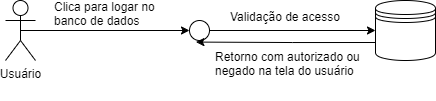

The diagram above was exported from draw.io. Its source (the exported page's mxGraphModel, read from the mxfile embedded in the PNG):
<mxGraphModel dx="819" dy="433" grid="1" gridSize="10" guides="1" tooltips="1" connect="1" arrows="1" fold="1" page="1" pageScale="1" pageWidth="827" pageHeight="1169" math="0" shadow="0">
  <root>
    <mxCell id="0" />
    <mxCell id="1" parent="0" />
    <mxCell id="lB4pQ5i5si7qshlwSDMk-4" style="edgeStyle=orthogonalEdgeStyle;rounded=0;orthogonalLoop=1;jettySize=auto;html=1;entryX=0;entryY=0.5;entryDx=0;entryDy=0;exitX=0.5;exitY=0.5;exitDx=0;exitDy=0;exitPerimeter=0;" edge="1" parent="1" source="lB4pQ5i5si7qshlwSDMk-1" target="lB4pQ5i5si7qshlwSDMk-3">
      <mxGeometry relative="1" as="geometry">
        <mxPoint x="260" y="260" as="sourcePoint" />
      </mxGeometry>
    </mxCell>
    <mxCell id="lB4pQ5i5si7qshlwSDMk-1" value="Usuário" style="shape=umlActor;verticalLabelPosition=bottom;verticalAlign=top;html=1;" vertex="1" parent="1">
      <mxGeometry x="210" y="230" width="30" height="60" as="geometry" />
    </mxCell>
    <mxCell id="lB4pQ5i5si7qshlwSDMk-2" value="" style="shape=datastore;whiteSpace=wrap;html=1;" vertex="1" parent="1">
      <mxGeometry x="580" y="230" width="60" height="60" as="geometry" />
    </mxCell>
    <mxCell id="lB4pQ5i5si7qshlwSDMk-5" style="edgeStyle=orthogonalEdgeStyle;rounded=0;orthogonalLoop=1;jettySize=auto;html=1;exitX=1;exitY=0.5;exitDx=0;exitDy=0;entryX=0;entryY=0.5;entryDx=0;entryDy=0;" edge="1" parent="1" source="lB4pQ5i5si7qshlwSDMk-3" target="lB4pQ5i5si7qshlwSDMk-2">
      <mxGeometry relative="1" as="geometry" />
    </mxCell>
    <mxCell id="lB4pQ5i5si7qshlwSDMk-3" value="" style="ellipse;whiteSpace=wrap;html=1;aspect=fixed;" vertex="1" parent="1">
      <mxGeometry x="394" y="250" width="20" height="20" as="geometry" />
    </mxCell>
    <mxCell id="lB4pQ5i5si7qshlwSDMk-6" value="Clica para logar no banco de dados" style="text;html=1;strokeColor=none;fillColor=none;spacing=5;spacingTop=-20;whiteSpace=wrap;overflow=hidden;rounded=0;" vertex="1" parent="1">
      <mxGeometry x="254" y="240" width="140" height="20" as="geometry" />
    </mxCell>
    <mxCell id="lB4pQ5i5si7qshlwSDMk-9" value="Validação de acesso" style="text;html=1;strokeColor=none;fillColor=none;spacing=5;spacingTop=-20;whiteSpace=wrap;overflow=hidden;rounded=0;" vertex="1" parent="1">
      <mxGeometry x="430" y="250" width="140" height="20" as="geometry" />
    </mxCell>
    <mxCell id="lB4pQ5i5si7qshlwSDMk-11" style="edgeStyle=orthogonalEdgeStyle;rounded=0;orthogonalLoop=1;jettySize=auto;html=1;exitX=0;exitY=0.7;exitDx=0;exitDy=0;entryX=0.321;entryY=1.079;entryDx=0;entryDy=0;entryPerimeter=0;" edge="1" parent="1" source="lB4pQ5i5si7qshlwSDMk-2" target="lB4pQ5i5si7qshlwSDMk-3">
      <mxGeometry relative="1" as="geometry" />
    </mxCell>
    <mxCell id="lB4pQ5i5si7qshlwSDMk-12" value="Retorno com autorizado ou negado na tela do usuário" style="text;html=1;strokeColor=none;fillColor=none;spacing=5;spacingTop=-20;whiteSpace=wrap;overflow=hidden;rounded=0;" vertex="1" parent="1">
      <mxGeometry x="415" y="290" width="170" height="40" as="geometry" />
    </mxCell>
  </root>
</mxGraphModel>